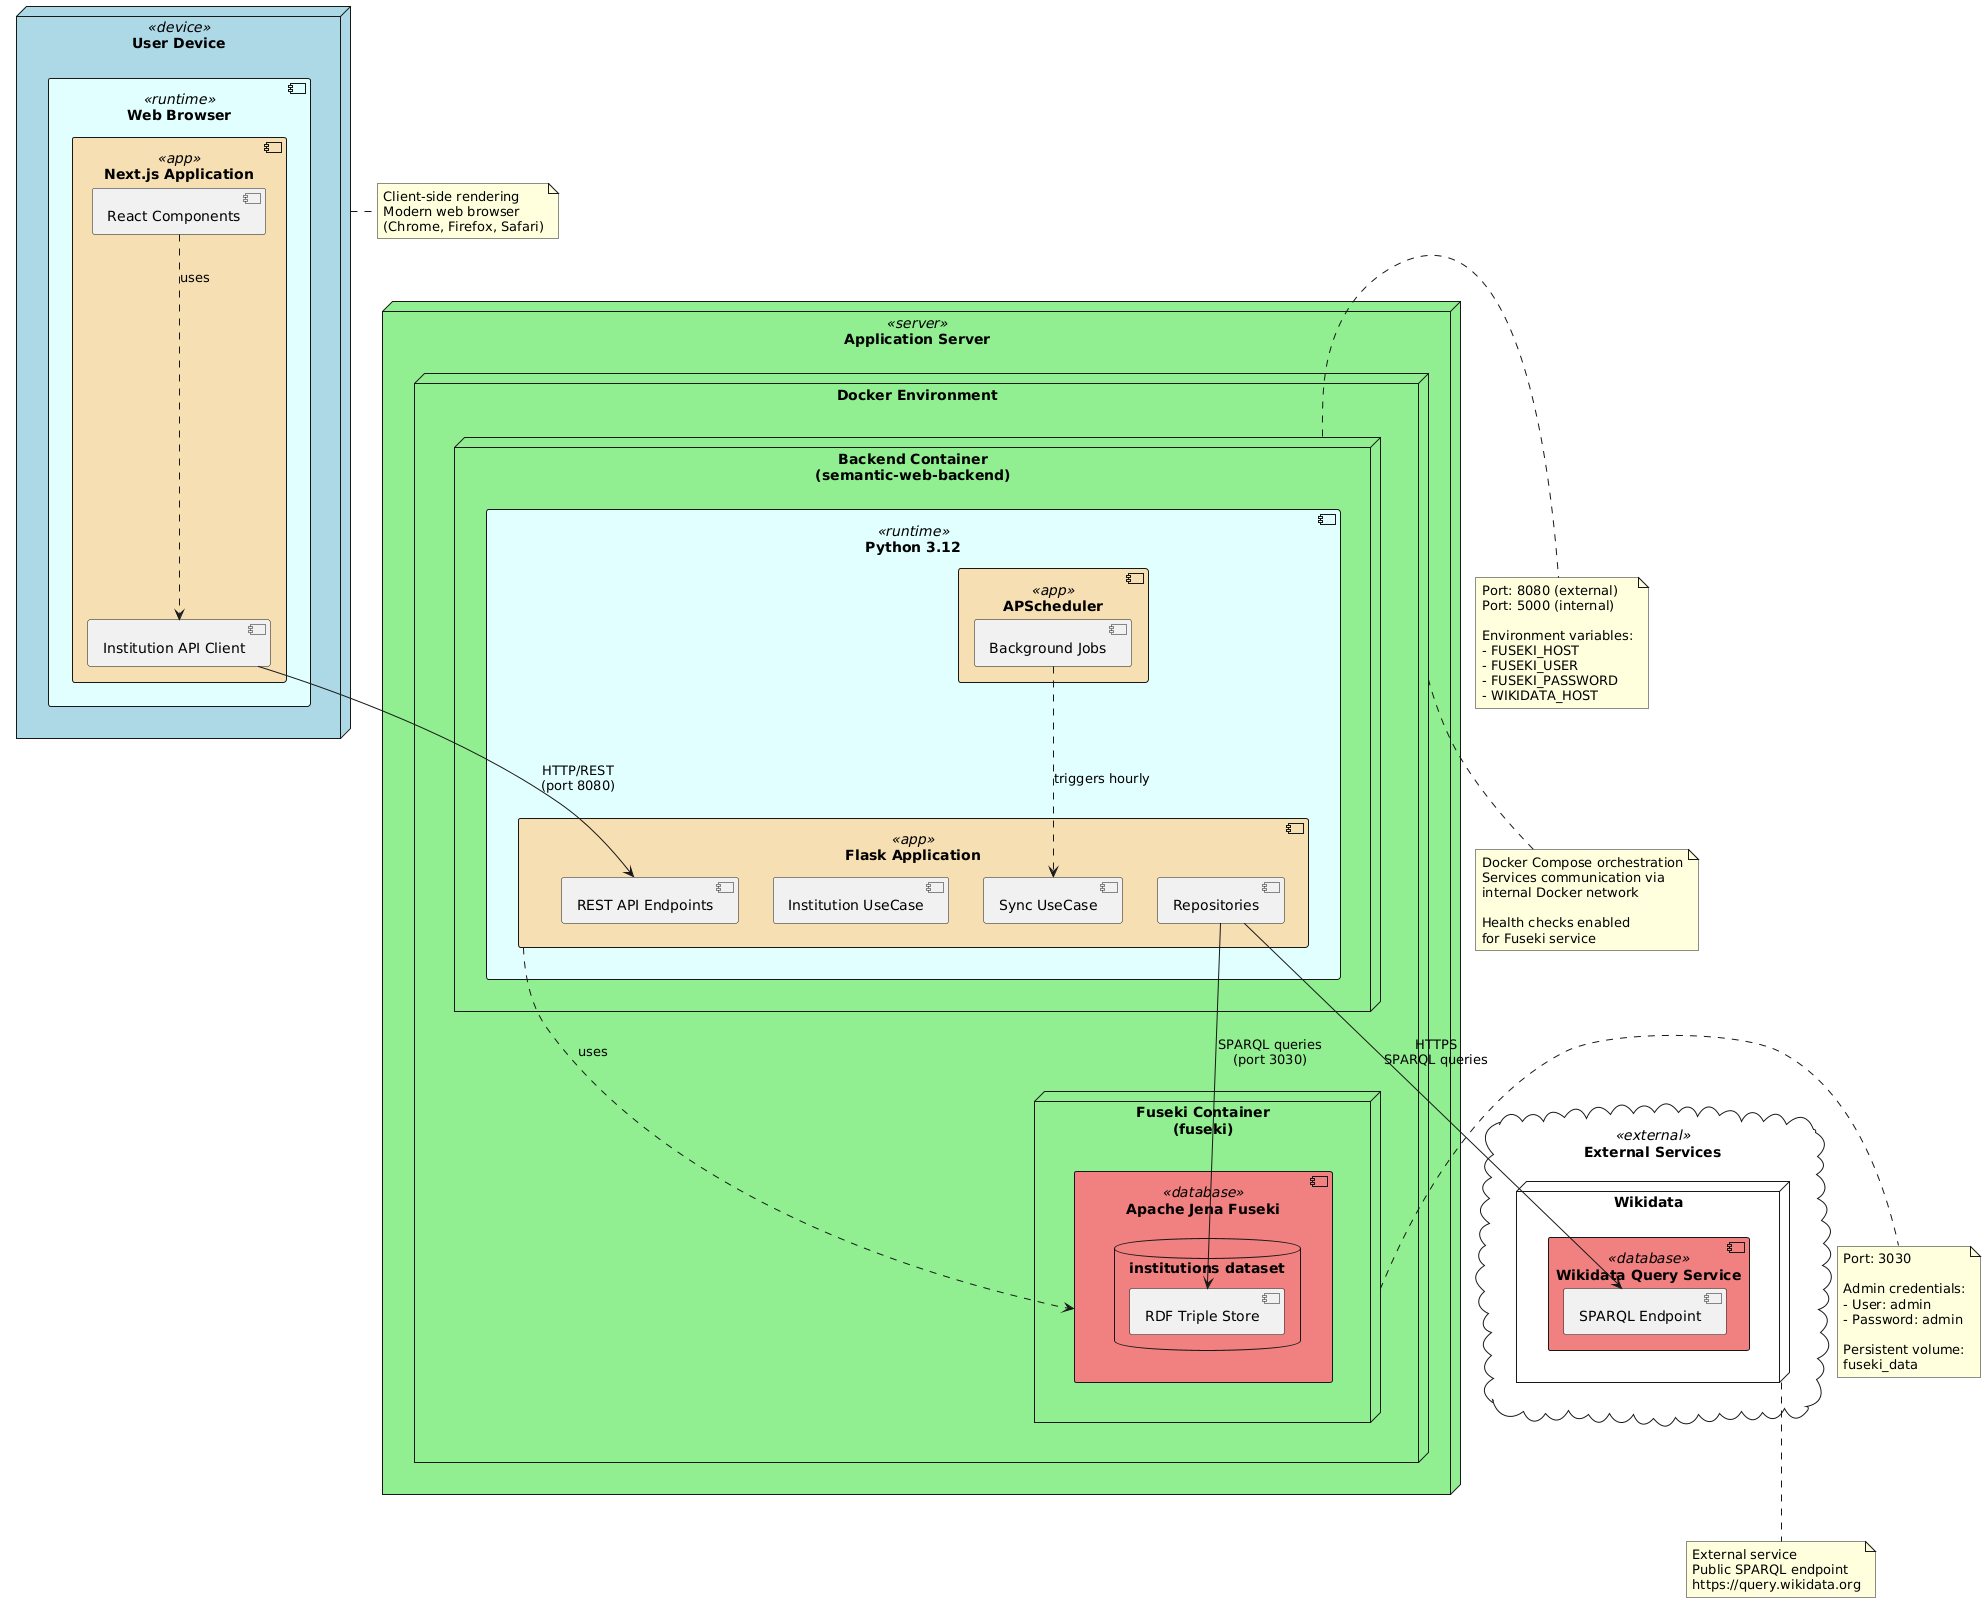

The diagram above was rendered by PlantUML. Its source (embedded in the PNG):
@startuml
skinparam node {
    BackgroundColor<<device>> LightBlue
    BackgroundColor<<server>> LightGreen
    BackgroundColor<<external>> LightYellow
}

skinparam component {
    BackgroundColor<<app>> Wheat
    BackgroundColor<<runtime>> LightCyan
    BackgroundColor<<database>> LightCoral
}

' User Device
node "User Device" <<device>> {
    component "Web Browser" <<runtime>> {
        component "Next.js Application" <<app>> {
            [React Components]
            [Institution API Client]
        }
    }
}

' Application Server
node "Application Server" <<server>> {
    
    node "Docker Environment" {
        
        node "Backend Container\n(semantic-web-backend)" {
            component "Python 3.12" <<runtime>> {
                component "Flask Application" <<app>> {
                    [REST API Endpoints]
                    [Institution UseCase]
                    [Sync UseCase]
                    [Repositories]
                }
                component "APScheduler" <<app>> {
                    [Background Jobs]
                }
            }
        }
        
        node "Fuseki Container\n(fuseki)" {
            component "Apache Jena Fuseki" <<database>> {
                database "institutions dataset" {
                    [RDF Triple Store]
                }
            }
        }
    }
}

' External Services
cloud "External Services" <<external>> {
    node "Wikidata" {
        component "Wikidata Query Service" <<database>> {
            [SPARQL Endpoint]
        }
    }
}

' Connections - User to Application Server
[React Components] ..> [Institution API Client] : uses
[Institution API Client] --> [REST API Endpoints] : HTTP/REST\n(port 8080)

' Connections - Backend to Fuseki
[Repositories] --> [RDF Triple Store] : SPARQL queries\n(port 3030)
[Flask Application] ..> [Apache Jena Fuseki] : uses

' Connections - Backend to Wikidata
[Repositories] --> [SPARQL Endpoint] : HTTPS\nSPARQL queries

' Connections - Scheduler
[Background Jobs] ..> [Sync UseCase] : triggers hourly

' Notes
note right of "User Device"
    Client-side rendering
    Modern web browser
    (Chrome, Firefox, Safari)
end note

note right of "Backend Container\n(semantic-web-backend)"
    Port: 8080 (external)
    Port: 5000 (internal)
    
    Environment variables:
    - FUSEKI_HOST
    - FUSEKI_USER
    - FUSEKI_PASSWORD
    - WIKIDATA_HOST
end note

note right of "Fuseki Container\n(fuseki)"
    Port: 3030
    
    Admin credentials:
    - User: admin
    - Password: admin
    
    Persistent volume:
    fuseki_data
end note

note bottom of "Wikidata"
    External service
    Public SPARQL endpoint
    https://query.wikidata.org
end note

note bottom of "Docker Environment"
    Docker Compose orchestration
    Services communication via
    internal Docker network
    
    Health checks enabled
    for Fuseki service
end note
@enduml